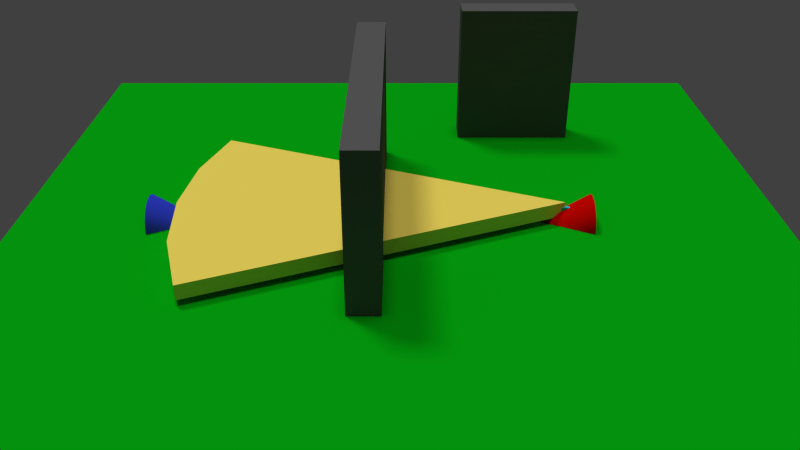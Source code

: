 # Source: StelthyThief.blend  (saved by Blender 2.74.0; exported with 4.5.12 LTS)
import bpy
from mathutils import Matrix  # noqa: F401  (used for matrix-valued properties, if any)

bpy.ops.wm.read_factory_settings(use_empty=True)
scene = bpy.context.scene
scene.name = 'Scene'

# ---- collections
col_collection_1 = bpy.data.collections.new('Collection 1'); scene.collection.children.link(col_collection_1)
col_collection_2 = bpy.data.collections.new('Collection 2'); scene.collection.children.link(col_collection_2)
col_collection_5 = bpy.data.collections.new('Collection 5'); scene.collection.children.link(col_collection_5)
col_collection_5.hide_render = True
col_collection_5.hide_viewport = True

# ---- materials (node trees are filled in below, after node groups)
mat_e1 = bpy.data.materials.new('e1')
mat_e1.alpha_threshold = 0.0
mat_e1.use_transparent_shadow = False
mat_e1.diffuse_color = (0.6982, 0.00197, 0.0, 1.0)
mat_e1.specular_color = (0.02721, 0.02721, 0.02721)
mat_e1.roughness = 0.5
mat_material = bpy.data.materials.new('Material')
mat_material.alpha_threshold = 0.0
mat_material.use_transparent_shadow = False
mat_material.diffuse_color = (0.003212, 0.6076, 0.8, 1.0)
mat_material.specular_color = (0.0, 0.0, 0.0)
mat_material.roughness = 0.5
mat_material_002 = bpy.data.materials.new('Material.002')
mat_material_002.alpha_threshold = 0.0
mat_material_002.use_transparent_shadow = False
mat_material_002.diffuse_color = (0.1149, 0.1149, 0.1149, 1.0)
mat_material_002.specular_color = (0.0, 0.0, 0.0)
mat_material_002.roughness = 0.5
mat_player = bpy.data.materials.new('Player')
mat_player.alpha_threshold = 0.0
mat_player.use_transparent_shadow = False
mat_player.diffuse_color = (0.03534, 0.05922, 0.6982, 1.0)
mat_player.specular_color = (0.02721, 0.02721, 0.02721)
mat_player.roughness = 0.5
mat_f = bpy.data.materials.new('f')
mat_f.alpha_threshold = 0.0
mat_f.use_transparent_shadow = False
mat_f.diffuse_color = (0.001651, 0.4292, 0.005926, 1.0)
mat_f.specular_color = (0.0, 0.0, 0.0)
mat_f.roughness = 0.5
mat_material_001 = bpy.data.materials.new('Material.001')
mat_material_001.alpha_threshold = 0.0
mat_material_001.use_transparent_shadow = False
mat_material_001.diffuse_color = (1.0, 0.7925, 0.1287, 1.0)
mat_material_001.specular_color = (0.0, 0.0, 0.0)
mat_material_001.roughness = 0.5

# ---- material node trees

# ---- world
world_world = bpy.data.worlds.new('World'); scene.world = world_world
world_world.color = (0.05088, 0.05088, 0.05088)
world_world.use_sun_shadow = False
world_world.sun_shadow_jitter_overblur = 0.0
world_world.cycles.sampling_method = 'MANUAL'
world_world.cycles.sample_map_resolution = 256

# ---- cameras
cam_camera = bpy.data.cameras.new('Camera')
cam_camera.clip_end = 100.0
cam_camera.lens = 35.0
cam_camera.sensor_width = 32.0
cam_camera.sensor_height = 18.0
cam_camera.ortho_scale = 7.314
cam_camera.dof.focus_distance = 0.0
cam_camera.dof.aperture_fstop = 128.0

# ---- lights
light_hemi_002 = bpy.data.lights.new('Hemi.002', 'SUN')
light_hemi_002.transmission_factor = 0.0
light_hemi_002.cutoff_distance = 30.5
light_hemi_002.angle = 0.1993
light_hemi_002.energy = 1.0
light_hemi_002.shadow_buffer_clip_start = 1.7
light_hemi_002.shadow_soft_size = 0.1
light_hemi_002.shadow_cascade_max_distance = 1000.0
light_hemi_002.cycles.use_multiple_importance_sampling = False
light_hemi_001 = bpy.data.lights.new('Hemi.001', 'SUN')
light_hemi_001.transmission_factor = 0.0
light_hemi_001.angle = 0.1993
light_hemi_001.energy = 1.0
light_hemi_001.shadow_buffer_clip_start = 0.5
light_hemi_001.shadow_soft_size = 0.1
light_hemi_001.shadow_cascade_max_distance = 1000.0
light_hemi_001.cycles.use_multiple_importance_sampling = False
light_sun_001 = bpy.data.lights.new('Sun.001', 'SUN')
light_sun_001.transmission_factor = 0.0
light_sun_001.angle = 0.1993
light_sun_001.energy = 0.3
light_sun_001.shadow_buffer_clip_start = 0.5
light_sun_001.shadow_soft_size = 0.1
light_sun_001.shadow_cascade_max_distance = 1000.0
light_sun_001.cycles.use_multiple_importance_sampling = False
light_sun = bpy.data.lights.new('Sun', 'SUN')
light_sun.transmission_factor = 0.0
light_sun.angle = 0.1993
light_sun.energy = 1.0
light_sun.shadow_buffer_clip_start = 0.5
light_sun.shadow_soft_size = 0.1
light_sun.shadow_cascade_max_distance = 1000.0
light_sun.cycles.use_multiple_importance_sampling = False
light_hemi = bpy.data.lights.new('Hemi', 'SUN')
light_hemi.transmission_factor = 0.0
light_hemi.angle = 0.1993
light_hemi.energy = 0.2
light_hemi.shadow_buffer_clip_start = 0.5
light_hemi.shadow_soft_size = 0.1
light_hemi.shadow_cascade_max_distance = 1000.0
light_hemi.cycles.use_multiple_importance_sampling = False

# ---- meshes
me_cone_001 = bpy.data.meshes.new('Cone.001')
me_cone_001.from_pydata([(-0.35, 0.35, -0.175), (0.35, 8.237e-08, -0.175), (-0.35, -0.35, -0.175), (-0.35, -0.3433, -0.1067), (-0.35, -0.3234, -0.04106), (-0.35, -0.291, 0.01945), (-0.35, -0.2475, 0.07249), (-0.35, -0.1944, 0.116), (-0.35, -0.1339, 0.1484), (-0.35, -0.06828, 0.1683), (-0.35, 2.793e-07, 0.175), (-0.35, 0.06828, 0.1683), (-0.35, 0.1339, 0.1484), (-0.35, 0.1944, 0.116), (-0.35, 0.2475, 0.07249), (-0.35, 0.291, 0.01945), (-0.35, 0.3234, -0.04106), (-0.35, 0.3433, -0.1067)], [], [(16, 1, 17), (15, 1, 16), (14, 1, 15), (13, 1, 14), (12, 1, 13), (11, 1, 12), (10, 1, 11), (9, 1, 10), (8, 1, 9), (7, 1, 8), (6, 1, 7), (5, 1, 6), (4, 1, 5), (3, 1, 4), (2, 1, 3), (1, 2, 0), (2, 3, 4, 5, 6, 7, 8, 9, 10, 11, 12, 13, 14, 15, 16, 17, 0), (17, 1, 0)])
me_cone_001.polygons.foreach_set('use_smooth', [True] * 18)
_uv = me_cone_001.uv_layers.new(name='UVMap')
_uv.uv.foreach_set('vector', [0.1244, 0.2697, 0.5006, 0.9161, 0.06928, 0.3052, 0.1825, 0.2393, 0.5006, 0.9161, 0.1244, 0.2697, 0.243, 0.214, 0.5006, 0.9161, 0.1825, 0.2393, 0.3055, 0.1942, 0.5006, 0.9161, 0.243, 0.214, 0.3695, 0.1799, 0.5006, 0.9161, 0.3055, 0.1942, 0.4344, 0.1712, 0.5006, 0.9161, 0.3695, 0.1799, 0.4999, 0.1683, 0.5006, 0.9161, 0.4344, 0.1712, 0.5654, 0.1711, 0.5006, 0.9161, 0.4999, 0.1683, 0.6304, 0.1796, 0.5006, 0.9161, 0.5654, 0.1711, 0.6944, 0.1938, 0.5006, 0.9161, 0.6304, 0.1796, 0.757, 0.2136, 0.5006, 0.9161, 0.6944, 0.1938, 0.8175, 0.2388, 0.5006, 0.9161, 0.757, 0.2136, 0.8756, 0.2691, 0.5006, 0.9161, 0.8175, 0.2388, 0.9308, 0.3045, 0.5006, 0.9161, 0.8756, 0.2691, 0.9827, 0.3445, 0.5006, 0.9161, 0.9308, 0.3045, 0.5364, 0.1464, 0.2198, 0.5684, 0.008814, 0.1464, 0.528, 0.2361, 0.5325, 0.19, 0.5459, 0.1458, 0.5677, 0.105, 0.5971, 0.06924, 0.6328, 0.0399, 0.6736, 0.01809, 0.7179, 0.004667, 0.7639, 0.0001329, 0.81, 0.004667, 0.8542, 0.01809, 0.895, 0.0399, 0.9308, 0.06924, 0.9601, 0.105, 0.9819, 0.1458, 0.9953, 0.19, 0.9999, 0.2361, 0.06928, 0.3052, 0.5006, 0.9161, 0.01743, 0.3453])
me_cone_001.materials.append(mat_e1)
me_cone_001.use_remesh_preserve_volume = False
me_cone_001.use_remesh_preserve_attributes = False
me_cone_001.use_mirror_vertex_groups = False
me_cone_001.update()
me_cube_002 = bpy.data.meshes.new('Cube.002')
me_cube_002.from_pydata([(1.0, -0.004802, -0.006346), (1.0, -0.004802, 0.006346), (1.0, 0.004802, -0.006346), (1.0, 0.004802, 0.006346), (-0.1, -0.0227, -0.03), (-0.1, -0.0227, 0.03), (-0.1, 0.0227, -0.03), (-0.1, 0.0227, 0.03)], [], [(1, 3, 2, 0), (3, 7, 6, 2), (7, 5, 4, 6), (5, 1, 0, 4), (0, 2, 6, 4), (5, 7, 3, 1)])
me_cube_002.materials.append(mat_material)
me_cube_002.use_remesh_preserve_volume = False
me_cube_002.use_remesh_preserve_attributes = False
me_cube_002.use_mirror_vertex_groups = False
me_cube_002.update()
me_cube_001 = bpy.data.meshes.new('Cube.001')
me_cube_001.from_pydata([(-0.2, -0.84, -1.0), (-0.2, -0.84, 1.0), (-0.2, 0.84, -1.0), (-0.2, 0.84, 1.0), (0.2, -0.84, -1.0), (0.2, -0.84, 1.0), (0.2, 0.84, -1.0), (0.2, 0.84, 1.0)], [], [(1, 3, 2, 0), (3, 7, 6, 2), (7, 5, 4, 6), (5, 1, 0, 4), (0, 2, 6, 4), (5, 7, 3, 1)])
me_cube_001.materials.append(mat_material_002)
me_cube_001.use_remesh_preserve_volume = False
me_cube_001.use_remesh_preserve_attributes = False
me_cube_001.use_mirror_vertex_groups = False
me_cube_001.update()
me_cube = bpy.data.meshes.new('Cube')
me_cube.from_pydata([(-0.2, -2.1, -1.0), (-0.2, -2.1, 1.0), (-0.2, 2.1, -1.0), (-0.2, 2.1, 1.0), (0.2, -2.1, -1.0), (0.2, -2.1, 1.0), (0.2, 2.1, -1.0), (0.2, 2.1, 1.0)], [], [(1, 3, 2, 0), (3, 7, 6, 2), (7, 5, 4, 6), (5, 1, 0, 4), (0, 2, 6, 4), (5, 7, 3, 1)])
me_cube.materials.append(mat_material_002)
me_cube.use_remesh_preserve_volume = False
me_cube.use_remesh_preserve_attributes = False
me_cube.use_mirror_vertex_groups = False
me_cube.update()
me_cone = bpy.data.meshes.new('Cone')
me_cone.from_pydata([(-0.35, 0.35, -0.175), (0.35, 8.237e-08, -0.175), (-0.35, -0.35, -0.175), (-0.35, -0.3433, -0.1067), (-0.35, -0.3234, -0.04106), (-0.35, -0.291, 0.01945), (-0.35, -0.2475, 0.07249), (-0.35, -0.1944, 0.116), (-0.35, -0.1339, 0.1484), (-0.35, -0.06828, 0.1683), (-0.35, 2.793e-07, 0.175), (-0.35, 0.06828, 0.1683), (-0.35, 0.1339, 0.1484), (-0.35, 0.1944, 0.116), (-0.35, 0.2475, 0.07249), (-0.35, 0.291, 0.01945), (-0.35, 0.3234, -0.04106), (-0.35, 0.3433, -0.1067)], [], [(16, 1, 17), (15, 1, 16), (14, 1, 15), (13, 1, 14), (12, 1, 13), (11, 1, 12), (10, 1, 11), (9, 1, 10), (8, 1, 9), (7, 1, 8), (6, 1, 7), (5, 1, 6), (4, 1, 5), (3, 1, 4), (2, 1, 3), (1, 2, 0), (2, 3, 4, 5, 6, 7, 8, 9, 10, 11, 12, 13, 14, 15, 16, 17, 0), (17, 1, 0)])
me_cone.polygons.foreach_set('use_smooth', [True] * 18)
_uv = me_cone.uv_layers.new(name='UVMap')
_uv.uv.foreach_set('vector', [0.1244, 0.2697, 0.5006, 0.9161, 0.06928, 0.3052, 0.1825, 0.2393, 0.5006, 0.9161, 0.1244, 0.2697, 0.243, 0.214, 0.5006, 0.9161, 0.1825, 0.2393, 0.3055, 0.1942, 0.5006, 0.9161, 0.243, 0.214, 0.3695, 0.1799, 0.5006, 0.9161, 0.3055, 0.1942, 0.4344, 0.1712, 0.5006, 0.9161, 0.3695, 0.1799, 0.4999, 0.1683, 0.5006, 0.9161, 0.4344, 0.1712, 0.5654, 0.1711, 0.5006, 0.9161, 0.4999, 0.1683, 0.6304, 0.1796, 0.5006, 0.9161, 0.5654, 0.1711, 0.6944, 0.1938, 0.5006, 0.9161, 0.6304, 0.1796, 0.757, 0.2136, 0.5006, 0.9161, 0.6944, 0.1938, 0.8175, 0.2388, 0.5006, 0.9161, 0.757, 0.2136, 0.8756, 0.2691, 0.5006, 0.9161, 0.8175, 0.2388, 0.9308, 0.3045, 0.5006, 0.9161, 0.8756, 0.2691, 0.9827, 0.3445, 0.5006, 0.9161, 0.9308, 0.3045, 0.5364, 0.1464, 0.2198, 0.5684, 0.008814, 0.1464, 0.528, 0.2361, 0.5325, 0.19, 0.5459, 0.1458, 0.5677, 0.105, 0.5971, 0.06924, 0.6328, 0.0399, 0.6736, 0.01809, 0.7179, 0.004667, 0.7639, 0.0001329, 0.81, 0.004667, 0.8542, 0.01809, 0.895, 0.0399, 0.9308, 0.06924, 0.9601, 0.105, 0.9819, 0.1458, 0.9953, 0.19, 0.9999, 0.2361, 0.06928, 0.3052, 0.5006, 0.9161, 0.01743, 0.3453])
me_cone.materials.append(mat_player)
me_cone.use_remesh_preserve_volume = False
me_cone.use_remesh_preserve_attributes = False
me_cone.use_mirror_vertex_groups = False
me_cone.update()
me_plane = bpy.data.meshes.new('Plane')
me_plane.from_pydata([(-5.0, -5.0, 0.0), (5.0, -5.0, 0.0), (-5.0, 5.0, 0.0), (5.0, 5.0, 0.0)], [], [(0, 1, 3, 2)])
_uv = me_plane.uv_layers.new(name='UVMap')
_uv.uv.foreach_set('vector', [9.998e-05, 0.0001001, 0.9999, 9.998e-05, 0.9999, 0.9999, 0.0001, 0.9999])
me_plane.materials.append(mat_f)
me_plane.use_remesh_preserve_volume = False
me_plane.use_remesh_preserve_attributes = False
me_plane.use_mirror_vertex_groups = False
me_plane.update()
me_circle_001 = bpy.data.meshes.new('Circle.001')
me_circle_001.from_pydata([(8.146e-07, 0.0, -0.1), (-4.619, 1.913, 0.1), (-4.904, 0.9755, 0.1), (-5.0, 3.775e-07, 0.1), (-4.904, -0.9755, 0.1), (8.146e-07, 0.0, 0.1), (-4.619, 1.913, -0.1), (-4.904, 0.9755, -0.1), (-5.0, 3.775e-07, -0.1), (-4.904, -0.9755, -0.1), (-4.619, -1.913, -0.1), (-4.619, -1.913, 0.1)], [], [(7, 6, 0), (8, 7, 0), (9, 8, 0), (9, 0, 10), (2, 5, 1), (3, 5, 2), (4, 5, 3), (4, 11, 5), (0, 5, 11, 10), (10, 11, 4, 9), (9, 4, 3, 8), (8, 3, 2, 7), (7, 2, 1, 6), (6, 1, 5, 0)])
me_circle_001.materials.append(mat_material_001)
me_circle_001.use_remesh_preserve_volume = False
me_circle_001.use_remesh_preserve_attributes = False
me_circle_001.use_mirror_vertex_groups = False
me_circle_001.update()

# ---- objects
ob_enemy1 = bpy.data.objects.new('enemy1', me_cone_001)
ob_enemy1eye = bpy.data.objects.new('enemy1Eye', me_cube_002)
ob_cube_001 = bpy.data.objects.new('Cube.001', me_cube_001)
ob_hemi_002 = bpy.data.objects.new('Hemi.002', light_hemi_002)
ob_cube = bpy.data.objects.new('Cube', me_cube)
ob_player = bpy.data.objects.new('player', me_cone)
ob_empty = bpy.data.objects.new('Empty', None)
ob_hemi_001 = bpy.data.objects.new('Hemi.001', light_hemi_001)
ob_plane = bpy.data.objects.new('Plane', me_plane)
ob_enemy1front = bpy.data.objects.new('enemy1Front', me_circle_001)
ob_sun_001 = bpy.data.objects.new('Sun.001', light_sun_001)
ob_sun = bpy.data.objects.new('Sun', light_sun)
ob_hemi = bpy.data.objects.new('Hemi', light_hemi)
ob_camera = bpy.data.objects.new('Camera', cam_camera)

# ---- transforms, parenting, visibility, modifiers, constraints
ob_enemy1.location = (2.128, 2.307e-08, 0.1805)
ob_enemy1.rotation_euler = (0.0, -0.0, -3.142)
ob_enemy1.lineart.crease_threshold = 0.0
_m = ob_enemy1.modifiers.new('EdgeSplit', 'EDGE_SPLIT')
ob_enemy1eye.parent = ob_enemy1
ob_enemy1eye.matrix_parent_inverse = Matrix(((-1.0, -1.51e-07, 0.0, 2.128), (1.51e-07, -1.0, 0.0, -2.982e-07), (0.0, 8.882e-16, 1.0, -0.1805), (0.0, 0.0, 0.0, 1.0)))
ob_enemy1eye.location = (2.128, 2.307e-08, 0.1805)
ob_enemy1eye.rotation_euler = (1.776e-15, -7.765e-23, -3.142)
ob_enemy1eye.lineart.crease_threshold = 0.0
ob_cube_001.location = (1.74, 2.834, 1.0)
ob_cube_001.rotation_euler = (0.0, -0.0, -1.571)
ob_cube_001.lineart.crease_threshold = 0.0
ob_hemi_002.location = (-2.304, 3.248, 8.037)
ob_hemi_002.rotation_euler = (-0.3957, 0.0301, 0.8678)
ob_hemi_002.lineart.crease_threshold = 0.0
ob_cube.location = (-0.4, 0.0, 1.0)
ob_cube.lineart.crease_threshold = 0.0
ob_player.location = (-2.872, 2.307e-08, 0.1805)
ob_player.lineart.crease_threshold = 0.0
_m = ob_player.modifiers.new('EdgeSplit', 'EDGE_SPLIT')
ob_empty.location = (5.4, 5.4, 0.0)
ob_empty.empty_image_offset = (0.0, 0.0)
ob_empty.lineart.crease_threshold = 0.0
ob_hemi_001.location = (-9.0, 0.0, 7.0)
ob_hemi_001.lineart.crease_threshold = 0.0
ob_plane.location = (0.0, 0.0, 0.0)
ob_plane.lineart.crease_threshold = 0.0
ob_enemy1front.parent = ob_enemy1
ob_enemy1front.matrix_parent_inverse = Matrix(((-1.0, -1.51e-07, 0.0, 2.128), (1.51e-07, -1.0, 0.0, -2.982e-07), (0.0, 8.882e-16, 1.0, -0.1805), (0.0, 0.0, 0.0, 1.0)))
ob_enemy1front.location = (2.128, 2.307e-08, 0.1805)
ob_enemy1front.lineart.crease_threshold = 0.0
ob_sun_001.location = (-3.998, -3.685, -4.918)
ob_sun_001.rotation_euler = (-3.837, 0.5959, -6.514)
ob_sun_001.lineart.crease_threshold = 0.0
ob_sun.location = (4.2, -3.6, 6.0)
ob_sun.rotation_euler = (-0.08672, 0.7943, -0.8341)
ob_sun.lineart.crease_threshold = 0.0
ob_hemi.location = (0.0, 0.0, 7.0)
ob_hemi.lineart.crease_threshold = 0.0
ob_camera.location = (0.0, -9.892, 5.657)
ob_camera.rotation_euler = (1.047, -0.0, 0.0)
ob_camera.lock_rotations_4d = False
ob_camera.empty_display_type = 'ARROWS'
ob_camera.color = (0.0, 0.0, 0.0, 0.0)
ob_camera.display_type = 'WIRE'
ob_camera.lineart.crease_threshold = 0.0

# ---- collection membership
col_collection_1.objects.link(ob_enemy1)
col_collection_1.objects.link(ob_enemy1eye)
col_collection_1.objects.link(ob_cube_001)
col_collection_1.objects.link(ob_hemi_002)
col_collection_1.objects.link(ob_cube)
col_collection_1.objects.link(ob_player)
col_collection_1.objects.link(ob_empty)
col_collection_1.objects.link(ob_hemi_001)
col_collection_1.objects.link(ob_plane)
col_collection_2.objects.link(ob_enemy1front)
col_collection_5.objects.link(ob_sun_001)
col_collection_5.objects.link(ob_sun)
col_collection_5.objects.link(ob_hemi)
col_collection_5.objects.link(ob_camera)

# ---- scene / render settings (as saved in the file)
scene.camera = ob_camera
scene.frame_start = 1; scene.frame_end = 250; scene.frame_set(1)
scene.render.engine = 'BLENDER_EEVEE_NEXT'
scene.render.resolution_percentage = 50
scene.render.dither_intensity = 0.0
scene.render.film_transparent = True
scene.cycles.use_denoising = False
scene.cycles.samples = 10
scene.cycles.sampling_pattern = 'TABULATED_SOBOL'
scene.cycles.light_sampling_threshold = 0.0
scene.cycles.use_adaptive_sampling = False
scene.cycles.use_light_tree = False
scene.cycles.blur_glossy = 0.0
scene.cycles.pixel_filter_type = 'GAUSSIAN'
scene.cycles.sample_clamp_indirect = 0.0
scene.view_settings.view_transform = 'Standard'
bpy.context.view_layer.update()
